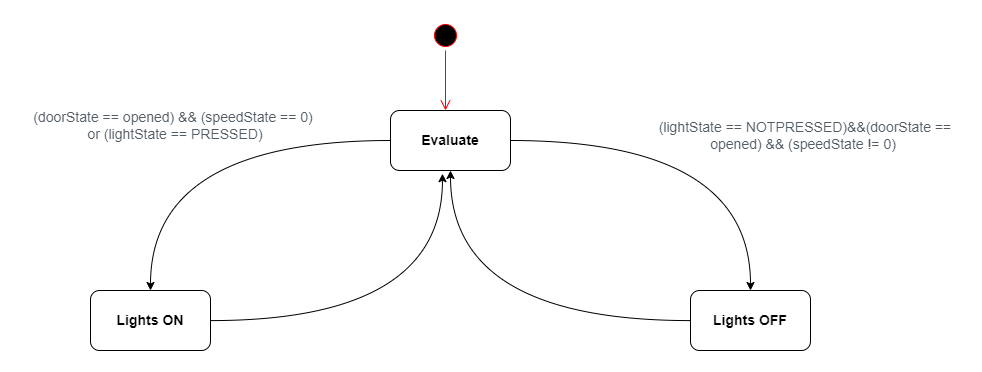

The diagram above was exported from draw.io. Its source (the exported page's mxGraphModel, read from the mxfile embedded in the PNG):
<mxGraphModel dx="3541" dy="1165" grid="1" gridSize="10" guides="1" tooltips="1" connect="1" arrows="1" fold="1" page="1" pageScale="1" pageWidth="1654" pageHeight="1169" math="0" shadow="0">
  <root>
    <mxCell id="0" />
    <mxCell id="1" parent="0" />
    <mxCell id="OoQhrdWVPFutcAkI8TyE-40" value="" style="group" vertex="1" connectable="0" parent="1">
      <mxGeometry x="-10" y="70" width="940" height="330" as="geometry" />
    </mxCell>
    <mxCell id="OoQhrdWVPFutcAkI8TyE-2" value="" style="group" vertex="1" connectable="0" parent="OoQhrdWVPFutcAkI8TyE-40">
      <mxGeometry x="410" width="30" height="90" as="geometry" />
    </mxCell>
    <mxCell id="OoQhrdWVPFutcAkI8TyE-3" value="" style="ellipse;html=1;shape=startState;fillColor=#000000;strokeColor=#ff0000;" vertex="1" parent="OoQhrdWVPFutcAkI8TyE-2">
      <mxGeometry width="30" height="30" as="geometry" />
    </mxCell>
    <mxCell id="OoQhrdWVPFutcAkI8TyE-4" value="" style="edgeStyle=orthogonalEdgeStyle;html=1;verticalAlign=bottom;endArrow=open;endSize=8;strokeColor=#ff0000;rounded=0;" edge="1" parent="OoQhrdWVPFutcAkI8TyE-2" source="OoQhrdWVPFutcAkI8TyE-3">
      <mxGeometry relative="1" as="geometry">
        <mxPoint x="15" y="90" as="targetPoint" />
      </mxGeometry>
    </mxCell>
    <mxCell id="OoQhrdWVPFutcAkI8TyE-6" value="&lt;b&gt;&lt;font style=&quot;font-size: 14px;&quot;&gt;Evaluate&lt;/font&gt;&lt;/b&gt;" style="rounded=1;whiteSpace=wrap;html=1;" vertex="1" parent="OoQhrdWVPFutcAkI8TyE-40">
      <mxGeometry x="370" y="90" width="120" height="60" as="geometry" />
    </mxCell>
    <mxCell id="OoQhrdWVPFutcAkI8TyE-19" style="edgeStyle=orthogonalEdgeStyle;curved=1;rounded=0;orthogonalLoop=1;jettySize=auto;html=1;entryX=0.5;entryY=1;entryDx=0;entryDy=0;fontFamily=Helvetica;" edge="1" parent="OoQhrdWVPFutcAkI8TyE-40" source="OoQhrdWVPFutcAkI8TyE-9" target="OoQhrdWVPFutcAkI8TyE-6">
      <mxGeometry relative="1" as="geometry" />
    </mxCell>
    <mxCell id="OoQhrdWVPFutcAkI8TyE-9" value="&lt;b&gt;&lt;font style=&quot;font-size: 14px;&quot;&gt;Lights OFF&lt;/font&gt;&lt;/b&gt;" style="rounded=1;whiteSpace=wrap;html=1;" vertex="1" parent="OoQhrdWVPFutcAkI8TyE-40">
      <mxGeometry x="670" y="270" width="120" height="60" as="geometry" />
    </mxCell>
    <mxCell id="OoQhrdWVPFutcAkI8TyE-20" style="edgeStyle=orthogonalEdgeStyle;curved=1;rounded=0;orthogonalLoop=1;jettySize=auto;html=1;exitX=1;exitY=0.5;exitDx=0;exitDy=0;entryX=0.5;entryY=0;entryDx=0;entryDy=0;fontFamily=Helvetica;" edge="1" parent="OoQhrdWVPFutcAkI8TyE-40" source="OoQhrdWVPFutcAkI8TyE-6" target="OoQhrdWVPFutcAkI8TyE-9">
      <mxGeometry relative="1" as="geometry" />
    </mxCell>
    <mxCell id="OoQhrdWVPFutcAkI8TyE-18" style="edgeStyle=orthogonalEdgeStyle;rounded=0;orthogonalLoop=1;jettySize=auto;html=1;entryX=0.433;entryY=1.053;entryDx=0;entryDy=0;entryPerimeter=0;fontFamily=Helvetica;curved=1;" edge="1" parent="OoQhrdWVPFutcAkI8TyE-40" source="OoQhrdWVPFutcAkI8TyE-11" target="OoQhrdWVPFutcAkI8TyE-6">
      <mxGeometry relative="1" as="geometry" />
    </mxCell>
    <mxCell id="OoQhrdWVPFutcAkI8TyE-11" value="&lt;span style=&quot;font-size: 14px;&quot;&gt;&lt;b&gt;Lights ON&lt;/b&gt;&lt;/span&gt;" style="rounded=1;whiteSpace=wrap;html=1;" vertex="1" parent="OoQhrdWVPFutcAkI8TyE-40">
      <mxGeometry x="70" y="270" width="120" height="60" as="geometry" />
    </mxCell>
    <mxCell id="OoQhrdWVPFutcAkI8TyE-5" style="edgeStyle=orthogonalEdgeStyle;rounded=0;orthogonalLoop=1;jettySize=auto;html=1;entryX=0.5;entryY=0;entryDx=0;entryDy=0;fontSize=14;exitX=0;exitY=0.5;exitDx=0;exitDy=0;curved=1;" edge="1" parent="OoQhrdWVPFutcAkI8TyE-40" source="OoQhrdWVPFutcAkI8TyE-6" target="OoQhrdWVPFutcAkI8TyE-11">
      <mxGeometry relative="1" as="geometry" />
    </mxCell>
    <mxCell id="OoQhrdWVPFutcAkI8TyE-17" value="&lt;span style=&quot;color: rgb(82, 92, 101); font-size: 14px; text-align: left; background-color: rgb(255, 255, 255);&quot;&gt;(doorState == opened) &amp;amp;&amp;amp; (speedState == 0)&amp;nbsp;&lt;br&gt;or (lightState == PRESSED)&lt;br&gt;&lt;/span&gt;" style="text;html=1;strokeColor=none;fillColor=none;align=center;verticalAlign=middle;whiteSpace=wrap;rounded=0;" vertex="1" parent="OoQhrdWVPFutcAkI8TyE-40">
      <mxGeometry y="90" width="310" height="30" as="geometry" />
    </mxCell>
    <mxCell id="OoQhrdWVPFutcAkI8TyE-22" value="&lt;span style=&quot;color: rgb(82, 92, 101); font-size: 14px; text-align: left; background-color: rgb(255, 255, 255);&quot;&gt;(lightState == NOTPRESSED)&amp;amp;&amp;amp;(doorState == opened) &amp;amp;&amp;amp; (speedState != 0)&amp;nbsp;&lt;/span&gt;&lt;span style=&quot;color: rgb(82, 92, 101); font-size: 14px; text-align: left; background-color: rgb(255, 255, 255);&quot;&gt;&lt;br&gt;&lt;/span&gt;" style="text;html=1;strokeColor=none;fillColor=none;align=center;verticalAlign=middle;whiteSpace=wrap;rounded=0;" vertex="1" parent="OoQhrdWVPFutcAkI8TyE-40">
      <mxGeometry x="630" y="100" width="310" height="30" as="geometry" />
    </mxCell>
  </root>
</mxGraphModel>